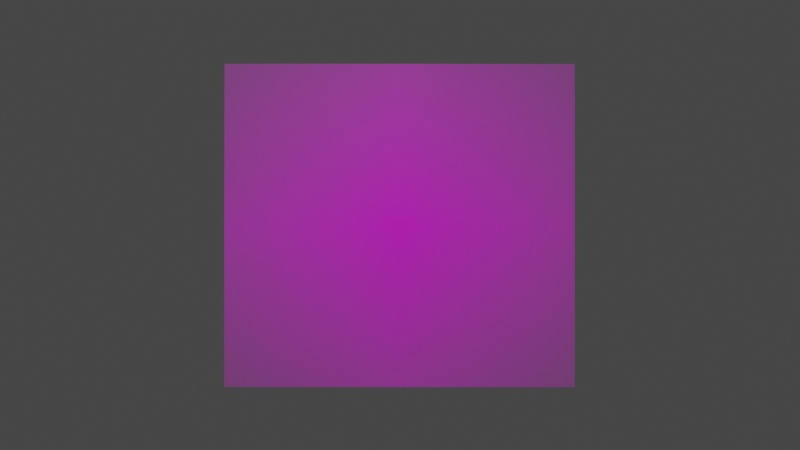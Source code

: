 # Source: 180.blend  (saved by Blender 3.5.10; exported with 4.5.12 LTS)
import bpy
from mathutils import Matrix  # noqa: F401  (used for matrix-valued properties, if any)

bpy.ops.wm.read_factory_settings(use_empty=True)
scene = bpy.context.scene
scene.name = 'Scene'

# ---- collections
col_collection = bpy.data.collections.new('Collection'); scene.collection.children.link(col_collection)

# ---- images (referenced by path relative to the original .blend; pixels are not part of the script)
import os
ASSET_DIR = os.environ.get("B2B_ASSET_DIR", "")  # directory of the original .blend (textures are referenced by path, not embedded)
HERE = os.path.dirname(os.path.abspath(__file__))  # packed textures are extracted next to this script under _unpacked/

def load_image(name, relpath, width, height, colorspace="sRGB"):
    """Load a texture the original file referenced (path relative to the .blend, or extracted next to this script)."""
    p = next((c for c in (os.path.join(HERE, relpath), os.path.join(ASSET_DIR, relpath)) if relpath and os.path.exists(c)), "")
    if p:
        img = bpy.data.images.load(p, check_existing=True)
        img.name = name
    else:  # same state as the original file: an image datablock whose file is absent (Cycles renders it pink)
        img = bpy.data.images.new(name, width, height)
        img.source = "FILE"
        img.filepath = "//" + (relpath or name)
    img.colorspace_settings.name = colorspace
    return img
img_demo_png = load_image('demo.png', 'demo.png', 1024, 1024, 'sRGB')

# ---- materials (node trees are filled in below, after node groups)
mat_demo = bpy.data.materials.new('demo')
mat_demo.surface_render_method = 'BLENDED'
mat_demo.blend_method = 'BLEND'

# ---- material node trees
mat_demo.use_nodes = True; mat_demo.node_tree.nodes.clear()
_N = mat_demo.node_tree.nodes; _L = mat_demo.node_tree.links
n0 = _N.new('ShaderNodeOutputMaterial'); n0.name = 'Material Output'; n0.location = (300, 300)
n1 = _N.new('ShaderNodeTexImage'); n1.name = 'Image Texture'; n1.location = (-200, 300)
n1.image = img_demo_png
n1.extension = 'CLIP'
n2 = _N.new('ShaderNodeBsdfPrincipled'); n2.name = 'Principled BSDF'; n2.location = (0, 300)
n2.distribution = 'GGX'
n2.subsurface_method = 'RANDOM_WALK_SKIN'
n2.inputs[3].default_value = 1.45
n2.inputs[27].default_value = (0.0, 0.0, 0.0, 1.0)
n2.inputs[28].default_value = 1.0
_L.new(n1.outputs[0], n2.inputs[0])
_L.new(n1.outputs[1], n2.inputs[4])
_L.new(n2.outputs[0], n0.inputs[0])
n0.is_active_output = True

# ---- world
world_world = bpy.data.worlds.new('World'); scene.world = world_world
world_world.use_nodes = True; world_world.node_tree.nodes.clear()
_N = world_world.node_tree.nodes; _L = world_world.node_tree.links
n0 = _N.new('ShaderNodeOutputWorld'); n0.name = 'World Output'; n0.location = (300, 300)
n1 = _N.new('ShaderNodeBackground'); n1.name = 'Background'; n1.location = (10, 300)
n1.inputs[0].default_value = (0.05088, 0.05088, 0.05088, 1.0)
_L.new(n1.outputs[0], n0.inputs[0])
n0.is_active_output = True
world_world.color = (0.05088, 0.05088, 0.05088)
world_world.use_sun_shadow = False
world_world.sun_shadow_jitter_overblur = 0.0

# ---- cameras
cam_camera = bpy.data.cameras.new('Camera')
cam_camera.clip_end = 100.0
cam_camera.ortho_scale = 7.314

# ---- lights
light_light = bpy.data.lights.new('Light', 'POINT')
light_light.transmission_factor = 0.0
light_light.energy = 1000.0
light_light.shadow_soft_size = 0.1
light_light.shadow_maximum_resolution = 0.006
light_light.use_absolute_resolution = True

# ---- meshes
me_demo = bpy.data.meshes.new('demo')
me_demo.from_pydata([(-0.5419, -0.5, 0.0), (0.5419, -0.5, 0.0), (-0.5419, 0.5, 0.0), (0.5419, 0.5, 0.0)], [], [(0, 1, 3, 2)])
_uv = me_demo.uv_layers.new(name='UVMap')
_uv.uv.foreach_set('vector', [0.0, 0.0, 1.0, 0.0, 1.0, 1.0, 0.0, 1.0])
me_demo.materials.append(mat_demo)
me_demo.update()

# ---- objects
ob_light = bpy.data.objects.new('Light', light_light)
ob_camera = bpy.data.objects.new('Camera', cam_camera)
ob_demo_for_blender = bpy.data.objects.new('demo for blender', me_demo)

# ---- transforms, parenting, visibility, modifiers, constraints
ob_light.location = (4.076, 1.005, 5.904)
ob_light.rotation_euler = (0.6503, 0.05522, 1.866)
ob_light.lock_rotations_4d = False
ob_light.empty_display_type = 'ARROWS'
ob_light.color = (0.0, 0.0, 0.0, 0.0)
ob_light.lineart.crease_threshold = 0.0
ob_camera.location = (0.0, 0.0, 3.438)
ob_camera.rotation_euler = (3.142, 3.142, 1.571)
ob_camera.lock_rotations_4d = False
ob_camera.empty_display_type = 'ARROWS'
ob_camera.color = (0.0, 0.0, 0.0, 0.0)
ob_camera.display_type = 'WIRE'
ob_camera.lineart.crease_threshold = 0.0
ob_demo_for_blender.location = (0.0, 0.0, 0.0)
ob_demo_for_blender.rotation_euler = (3.142, 3.142, 4.712)

# ---- collection membership
col_collection.objects.link(ob_light)
col_collection.objects.link(ob_camera)
col_collection.objects.link(ob_demo_for_blender)

# ---- scene / render settings (as saved in the file)
scene.camera = ob_camera
scene.frame_start = 1; scene.frame_end = 250; scene.frame_set(1)
scene.render.engine = 'BLENDER_EEVEE_NEXT'
scene.cycles.sampling_pattern = 'TABULATED_SOBOL'
scene.view_settings.view_transform = 'Filmic'
bpy.context.view_layer.update()
